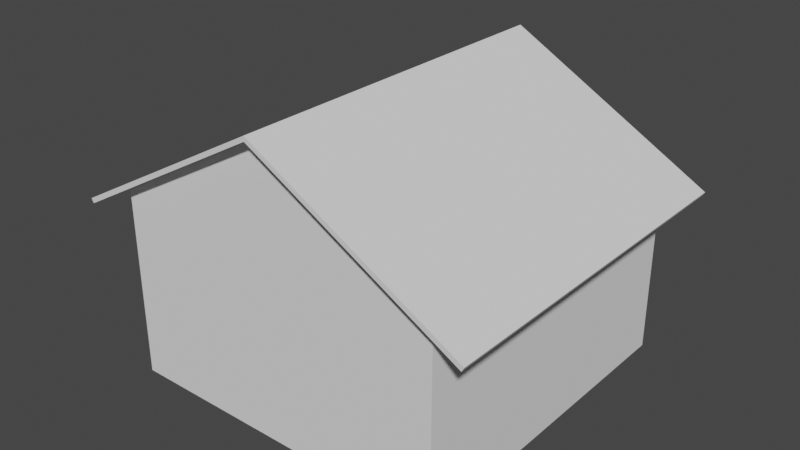 # Source: House.blend  (saved by Blender 2.82.7; exported with 4.5.12 LTS)
import bpy
from mathutils import Matrix  # noqa: F401  (used for matrix-valued properties, if any)

bpy.ops.wm.read_factory_settings(use_empty=True)
scene = bpy.context.scene
scene.name = 'Scene'

# ---- collections
col_house = bpy.data.collections.new('House'); scene.collection.children.link(col_house)

# ---- world
world_world = bpy.data.worlds.new('World'); scene.world = world_world
world_world.use_nodes = True; world_world.node_tree.nodes.clear()
_N = world_world.node_tree.nodes; _L = world_world.node_tree.links
n0 = _N.new('ShaderNodeOutputWorld'); n0.name = 'World Output'; n0.location = (300, 300)
n1 = _N.new('ShaderNodeBackground'); n1.name = 'Background'; n1.location = (10, 300)
n1.inputs[0].default_value = (0.05088, 0.05088, 0.05088, 1.0)
_L.new(n1.outputs[0], n0.inputs[0])
n0.is_active_output = True
world_world.color = (0.05088, 0.05088, 0.05088)
world_world.use_sun_shadow = False
world_world.sun_shadow_jitter_overblur = 0.0

# ---- meshes
me_cube_007 = bpy.data.meshes.new('Cube.007')
me_cube_007.from_pydata([(-3.495, -3.495, -0.02802), (-3.495, 3.495, -0.02802), (-3.495, 3.495, 3.983), (3.495, -3.495, -0.02802), (3.495, -3.495, 3.983), (3.495, 3.495, -0.02802), (-3.495, -3.495, 3.983), (3.495, 3.495, 3.983), (0.0, 3.495, 5.892), (0.0, -3.495, 5.892), (2.496, 3.495, -0.02802), (1.498, 3.495, -0.02802), (0.4992, 3.495, -0.02802), (-0.4992, 3.495, -0.02802), (-1.498, 3.495, -0.02802), (-2.496, 3.495, -0.02802), (-2.496, 3.495, 3.983), (-1.498, 3.495, 3.983), (-0.4992, 3.495, 3.983), (0.4992, 3.495, 3.983), (1.498, 3.495, 3.983), (2.496, 3.495, 3.983), (-2.496, -3.495, -0.02802), (-1.498, -3.495, -0.02802), (-0.4992, -3.495, -0.02802), (0.4992, -3.495, -0.02802), (1.498, -3.495, -0.02802), (2.496, -3.495, -0.02802), (2.496, -3.495, 3.983), (1.498, -3.495, 3.983), (0.4992, -3.495, 3.983), (-0.4992, -3.495, 3.983), (-1.498, -3.495, 3.983), (-2.496, -3.495, 3.983), (-3.495, -3.495, 1.978), (-3.495, 3.495, 1.978), (3.495, 3.495, 1.978), (3.495, -3.495, 1.978), (2.496, -3.495, 1.978), (1.498, -3.495, 1.978), (0.4992, -3.495, 1.978), (-0.4992, -3.495, 1.978), (-1.498, -3.495, 1.978), (-2.496, -3.495, 1.978), (-2.496, 3.495, 1.978), (-1.498, 3.495, 1.978), (-0.4992, 3.495, 1.978), (0.4992, 3.495, 1.978), (1.498, 3.495, 1.978), (2.496, 3.495, 1.978), (-3.495, 3.495, 1.404), (3.495, 3.495, 1.404), (3.495, -3.495, 1.404), (2.496, -3.495, 1.404), (1.498, -3.495, 1.404), (0.4992, -3.495, 1.404), (-0.4992, -3.495, 1.404), (-1.498, -3.495, 1.404), (-2.496, -3.495, 1.404), (-2.496, 3.495, 1.404), (-1.498, 3.495, 1.404), (-0.4992, 3.495, 1.404), (0.4992, 3.495, 1.404), (1.498, 3.495, 1.404), (2.496, 3.495, 1.404), (-3.495, -3.495, 1.404), (-9.537e-08, 3.495, -0.02802), (9.537e-08, 3.495, 3.983), (9.537e-08, -3.495, -0.02802), (-9.537e-08, -3.495, 3.983), (0.0, 3.495, 1.978), (0.0, -3.495, 1.978), (4.768e-08, -3.495, 1.404), (-4.768e-08, 3.495, 1.404), (-0.2496, 3.495, -0.02802), (-0.2496, -3.495, 3.983), (-0.2496, -3.495, 1.978), (-0.2496, -3.495, 1.404), (-0.2496, 3.495, 3.983), (-0.2496, -3.495, -0.02802), (-0.2496, 3.495, 1.978), (-0.2496, 3.495, 1.404), (0.2496, 3.495, 3.983), (0.2496, -3.495, -0.02802), (0.2496, 3.495, 1.978), (0.2496, 3.495, 1.404), (0.2496, 3.495, -0.02802), (0.2496, -3.495, 3.983), (0.2496, -3.495, 1.978), (0.2496, -3.495, 1.404), (-0.3744, 3.495, -0.02802), (-0.3744, -3.495, 3.983), (-0.3744, -3.495, 1.978), (-0.3744, -3.495, 1.404), (-0.3744, 3.495, 3.983), (-0.3744, -3.495, -0.02802), (-0.3744, 3.495, 1.978), (-0.3744, 3.495, 1.404), (0.3744, 3.495, 3.983), (0.3744, -3.495, -0.02802), (0.3744, 3.495, 1.978), (0.3744, 3.495, 1.404), (0.3744, 3.495, -0.02802), (0.3744, -3.495, 3.983), (0.3744, -3.495, 1.978), (0.3744, -3.495, 1.404)], [], [(34, 6, 2, 35), (49, 21, 7, 36), (36, 7, 4, 37), (43, 33, 6, 34), (10, 5, 3, 27), (6, 33, 32, 31, 91, 75, 69, 87, 103, 30, 29, 28, 4, 9), (7, 21, 20, 19, 98, 82, 67, 78, 94, 18, 17, 16, 2, 8), (1, 15, 22, 0), (15, 14, 23, 22), (14, 13, 24, 23), (102, 12, 25, 99), (12, 11, 26, 25), (11, 10, 27, 26), (37, 4, 28, 38), (38, 28, 29, 39), (39, 29, 30, 40), (92, 91, 31, 41), (41, 31, 32, 42), (42, 32, 33, 43), (35, 2, 16, 44), (44, 16, 17, 45), (45, 17, 18, 46), (100, 98, 19, 47), (47, 19, 20, 48), (48, 20, 21, 49), (63, 48, 49, 64), (62, 47, 48, 63), (101, 100, 47, 62), (60, 45, 46, 61), (59, 44, 45, 60), (50, 35, 44, 59), (57, 42, 43, 58), (56, 41, 42, 57), (93, 92, 41, 56), (54, 39, 40, 55), (53, 38, 39, 54), (52, 37, 38, 53), (58, 43, 34, 65), (51, 36, 37, 52), (64, 49, 36, 51), (65, 34, 35, 50), (0, 65, 50, 1), (10, 64, 51, 5), (5, 51, 52, 3), (22, 58, 65, 0), (3, 52, 53, 27), (27, 53, 54, 26), (26, 54, 55, 25), (95, 93, 56, 24), (24, 56, 57, 23), (23, 57, 58, 22), (1, 50, 59, 15), (15, 59, 60, 14), (14, 60, 61, 13), (102, 101, 62, 12), (12, 62, 63, 11), (11, 63, 64, 10), (83, 89, 72, 68), (89, 88, 71, 72), (81, 80, 70, 73), (80, 78, 67, 70), (88, 87, 69, 71), (74, 66, 68, 79), (90, 74, 79, 95), (96, 94, 78, 80), (97, 96, 80, 81), (68, 72, 77, 79), (72, 71, 76, 77), (71, 69, 75, 76), (104, 103, 87, 88), (105, 104, 88, 89), (99, 105, 89, 83), (73, 70, 84, 85), (70, 67, 82, 84), (66, 86, 83, 68), (13, 61, 97, 90), (61, 46, 96, 97), (46, 18, 94, 96), (13, 90, 95, 24), (79, 77, 93, 95), (77, 76, 92, 93), (76, 75, 91, 92), (25, 55, 105, 99), (55, 40, 104, 105), (40, 30, 103, 104), (85, 84, 100, 101), (84, 82, 98, 100), (86, 102, 99, 83)])
_uv = me_cube_007.uv_layers.new(name='UVMap')
_uv.uv.foreach_set('vector', [0.5, 0.0, 0.625, 0.0, 0.625, 0.25, 0.5, 0.25, 0.5, 0.4643, 0.625, 0.4643, 0.625, 0.5, 0.5, 0.5, 0.5, 0.5, 0.625, 0.5, 0.625, 0.75, 0.5, 0.75, 0.5, 0.9643, 0.625, 0.9643, 0.625, 1.0, 0.5, 1.0, 0.3393, 0.5, 0.375, 0.5, 0.375, 0.75, 0.3393, 0.75, 0.625, 1.0, 0.625, 0.9643, 0.625, 0.9286, 0.625, 0.8929, 0.625, 0.8884, 0.625, 0.8839, 0.625, 0.875, 0.625, 0.8661, 0.625, 0.8616, 0.625, 0.8571, 0.625, 0.8214, 0.625, 0.7857, 0.625, 0.75, 0.625, 0.875, 0.625, 0.5, 0.625, 0.4643, 0.625, 0.4286, 0.625, 0.3929, 0.625, 0.3884, 0.625, 0.3839, 0.625, 0.375, 0.625, 0.3661, 0.625, 0.3616, 0.625, 0.3571, 0.625, 0.3214, 0.625, 0.2857, 0.625, 0.25, 0.625, 0.375, 0.125, 0.5, 0.1607, 0.5, 0.1607, 0.75, 0.125, 0.75, 0.1607, 0.5, 0.1964, 0.5, 0.1964, 0.75, 0.1607, 0.75, 0.1964, 0.5, 0.2321, 0.5, 0.2321, 0.75, 0.1964, 0.75, 0.2634, 0.5, 0.2679, 0.5, 0.2679, 0.75, 0.2634, 0.75, 0.2679, 0.5, 0.3036, 0.5, 0.3036, 0.75, 0.2679, 0.75, 0.3036, 0.5, 0.3393, 0.5, 0.3393, 0.75, 0.3036, 0.75, 0.5, 0.75, 0.625, 0.75, 0.625, 0.7857, 0.5, 0.7857, 0.5, 0.7857, 0.625, 0.7857, 0.625, 0.8214, 0.5, 0.8214, 0.5, 0.8214, 0.625, 0.8214, 0.625, 0.8571, 0.5, 0.8571, 0.5, 0.8884, 0.625, 0.8884, 0.625, 0.8929, 0.5, 0.8929, 0.5, 0.8929, 0.625, 0.8929, 0.625, 0.9286, 0.5, 0.9286, 0.5, 0.9286, 0.625, 0.9286, 0.625, 0.9643, 0.5, 0.9643, 0.5, 0.25, 0.625, 0.25, 0.625, 0.2857, 0.5, 0.2857, 0.5, 0.2857, 0.625, 0.2857, 0.625, 0.3214, 0.5, 0.3214, 0.5, 0.3214, 0.625, 0.3214, 0.625, 0.3571, 0.5, 0.3571, 0.5, 0.3884, 0.625, 0.3884, 0.625, 0.3929, 0.5, 0.3929, 0.5, 0.3929, 0.625, 0.3929, 0.625, 0.4286, 0.5, 0.4286, 0.5, 0.4286, 0.625, 0.4286, 0.625, 0.4643, 0.5, 0.4643, 0.4643, 0.4286, 0.5, 0.4286, 0.5, 0.4643, 0.4643, 0.4643, 0.4643, 0.3929, 0.5, 0.3929, 0.5, 0.4286, 0.4643, 0.4286, 0.4643, 0.3884, 0.5, 0.3884, 0.5, 0.3929, 0.4643, 0.3929, 0.4643, 0.3214, 0.5, 0.3214, 0.5, 0.3571, 0.4643, 0.3571, 0.4643, 0.2857, 0.5, 0.2857, 0.5, 0.3214, 0.4643, 0.3214, 0.4643, 0.25, 0.5, 0.25, 0.5, 0.2857, 0.4643, 0.2857, 0.4643, 0.9286, 0.5, 0.9286, 0.5, 0.9643, 0.4643, 0.9643, 0.4643, 0.8929, 0.5, 0.8929, 0.5, 0.9286, 0.4643, 0.9286, 0.4643, 0.8884, 0.5, 0.8884, 0.5, 0.8929, 0.4643, 0.8929, 0.4643, 0.8214, 0.5, 0.8214, 0.5, 0.8571, 0.4643, 0.8571, 0.4643, 0.7857, 0.5, 0.7857, 0.5, 0.8214, 0.4643, 0.8214, 0.4643, 0.75, 0.5, 0.75, 0.5, 0.7857, 0.4643, 0.7857, 0.4643, 0.9643, 0.5, 0.9643, 0.5, 1.0, 0.4643, 1.0, 0.4643, 0.5, 0.5, 0.5, 0.5, 0.75, 0.4643, 0.75, 0.4643, 0.4643, 0.5, 0.4643, 0.5, 0.5, 0.4643, 0.5, 0.4643, 0.0, 0.5, 0.0, 0.5, 0.25, 0.4643, 0.25, 0.375, 0.0, 0.4643, 0.0, 0.4643, 0.25, 0.375, 0.25, 0.375, 0.4643, 0.4643, 0.4643, 0.4643, 0.5, 0.375, 0.5, 0.375, 0.5, 0.4643, 0.5, 0.4643, 0.75, 0.375, 0.75, 0.375, 0.9643, 0.4643, 0.9643, 0.4643, 1.0, 0.375, 1.0, 0.375, 0.75, 0.4643, 0.75, 0.4643, 0.7857, 0.375, 0.7857, 0.375, 0.7857, 0.4643, 0.7857, 0.4643, 0.8214, 0.375, 0.8214, 0.375, 0.8214, 0.4643, 0.8214, 0.4643, 0.8571, 0.375, 0.8571, 0.375, 0.8884, 0.4643, 0.8884, 0.4643, 0.8929, 0.375, 0.8929, 0.375, 0.8929, 0.4643, 0.8929, 0.4643, 0.9286, 0.375, 0.9286, 0.375, 0.9286, 0.4643, 0.9286, 0.4643, 0.9643, 0.375, 0.9643, 0.375, 0.25, 0.4643, 0.25, 0.4643, 0.2857, 0.375, 0.2857, 0.375, 0.2857, 0.4643, 0.2857, 0.4643, 0.3214, 0.375, 0.3214, 0.375, 0.3214, 0.4643, 0.3214, 0.4643, 0.3571, 0.375, 0.3571, 0.375, 0.3884, 0.4643, 0.3884, 0.4643, 0.3929, 0.375, 0.3929, 0.375, 0.3929, 0.4643, 0.3929, 0.4643, 0.4286, 0.375, 0.4286, 0.375, 0.4286, 0.4643, 0.4286, 0.4643, 0.4643, 0.375, 0.4643, 0.375, 0.8661, 0.4643, 0.8661, 0.4643, 0.875, 0.375, 0.875, 0.4643, 0.8661, 0.5, 0.8661, 0.5, 0.875, 0.4643, 0.875, 0.4643, 0.3661, 0.5, 0.3661, 0.5, 0.375, 0.4643, 0.375, 0.5, 0.3661, 0.625, 0.3661, 0.625, 0.375, 0.5, 0.375, 0.5, 0.8661, 0.625, 0.8661, 0.625, 0.875, 0.5, 0.875, 0.2411, 0.5, 0.25, 0.5, 0.25, 0.75, 0.2411, 0.75, 0.2366, 0.5, 0.2411, 0.5, 0.2411, 0.75, 0.2366, 0.75, 0.5, 0.3616, 0.625, 0.3616, 0.625, 0.3661, 0.5, 0.3661, 0.4643, 0.3616, 0.5, 0.3616, 0.5, 0.3661, 0.4643, 0.3661, 0.375, 0.875, 0.4643, 0.875, 0.4643, 0.8839, 0.375, 0.8839, 0.4643, 0.875, 0.5, 0.875, 0.5, 0.8839, 0.4643, 0.8839, 0.5, 0.875, 0.625, 0.875, 0.625, 0.8839, 0.5, 0.8839, 0.5, 0.8616, 0.625, 0.8616, 0.625, 0.8661, 0.5, 0.8661, 0.4643, 0.8616, 0.5, 0.8616, 0.5, 0.8661, 0.4643, 0.8661, 0.375, 0.8616, 0.4643, 0.8616, 0.4643, 0.8661, 0.375, 0.8661, 0.4643, 0.375, 0.5, 0.375, 0.5, 0.3839, 0.4643, 0.3839, 0.5, 0.375, 0.625, 0.375, 0.625, 0.3839, 0.5, 0.3839, 0.25, 0.5, 0.2589, 0.5, 0.2589, 0.75, 0.25, 0.75, 0.375, 0.3571, 0.4643, 0.3571, 0.4643, 0.3616, 0.375, 0.3616, 0.4643, 0.3571, 0.5, 0.3571, 0.5, 0.3616, 0.4643, 0.3616, 0.5, 0.3571, 0.625, 0.3571, 0.625, 0.3616, 0.5, 0.3616, 0.2321, 0.5, 0.2366, 0.5, 0.2366, 0.75, 0.2321, 0.75, 0.375, 0.8839, 0.4643, 0.8839, 0.4643, 0.8884, 0.375, 0.8884, 0.4643, 0.8839, 0.5, 0.8839, 0.5, 0.8884, 0.4643, 0.8884, 0.5, 0.8839, 0.625, 0.8839, 0.625, 0.8884, 0.5, 0.8884, 0.375, 0.8571, 0.4643, 0.8571, 0.4643, 0.8616, 0.375, 0.8616, 0.4643, 0.8571, 0.5, 0.8571, 0.5, 0.8616, 0.4643, 0.8616, 0.5, 0.8571, 0.625, 0.8571, 0.625, 0.8616, 0.5, 0.8616, 0.4643, 0.3839, 0.5, 0.3839, 0.5, 0.3884, 0.4643, 0.3884, 0.5, 0.3839, 0.625, 0.3839, 0.625, 0.3884, 0.5, 0.3884, 0.2589, 0.5, 0.2634, 0.5, 0.2634, 0.75, 0.2589, 0.75])
me_cube_007.use_remesh_fix_poles = True
me_cube_007.use_remesh_preserve_attributes = False
me_cube_007.use_mirror_vertex_groups = False
me_cube_007.update()
me_plane = bpy.data.meshes.new('Plane')
me_plane.from_pydata([(-4.299, -3.745, -0.7358), (4.299, -3.745, -0.7358), (-4.299, 3.745, -0.7358), (4.299, 3.745, -0.7358), (0.0, -3.745, 1.65), (0.0, 3.745, 1.65)], [], [(4, 1, 3, 5), (0, 4, 5, 2)])
_uv = me_plane.uv_layers.new(name='UVMap')
_uv.uv.foreach_set('vector', [0.5, 0.0, 1.0, 0.0, 1.0, 1.0, 0.5, 1.0, 0.0, 0.0, 0.5, 0.0, 0.5, 1.0, 0.0, 1.0])
me_plane.use_remesh_fix_poles = True
me_plane.use_remesh_preserve_attributes = False
me_plane.use_mirror_vertex_groups = False
me_plane.update()
me_cube = bpy.data.meshes.new('Cube')
me_cube.from_pydata([(3.447, 3.411, 1.852), (3.447, 3.411, 2.045), (3.447, -1.847, 1.852), (3.447, -1.847, 2.045), (-3.392, 3.411, 1.852), (-3.392, 3.411, 2.045), (-3.392, -1.847, 1.852), (-3.392, -1.847, 2.045)], [], [(0, 1, 3, 2), (2, 3, 7, 6), (6, 7, 5, 4), (4, 5, 1, 0), (2, 6, 4, 0), (7, 3, 1, 5)])
_uv = me_cube.uv_layers.new(name='UVMap')
_uv.uv.foreach_set('vector', [0.375, 0.0, 0.625, 0.0, 0.625, 0.25, 0.375, 0.25, 0.375, 0.25, 0.625, 0.25, 0.625, 0.5, 0.375, 0.5, 0.375, 0.5, 0.625, 0.5, 0.625, 0.75, 0.375, 0.75, 0.375, 0.75, 0.625, 0.75, 0.625, 1.0, 0.375, 1.0, 0.125, 0.5, 0.375, 0.5, 0.375, 0.75, 0.125, 0.75, 0.625, 0.5, 0.875, 0.5, 0.875, 0.75, 0.625, 0.75])
me_cube.use_remesh_fix_poles = True
me_cube.use_remesh_preserve_attributes = False
me_cube.use_mirror_vertex_groups = False
me_cube.update()

# ---- objects
ob_walls = bpy.data.objects.new('Walls', me_cube_007)
ob_roof = bpy.data.objects.new('Roof', me_plane)
ob_seconfloor = bpy.data.objects.new('SeconFloor', me_cube)

# ---- transforms, parenting, visibility, modifiers, constraints
ob_walls.location = (0.0, 0.0, 0.0)
ob_walls.lineart.crease_threshold = 0.0
_m = ob_walls.modifiers.new('Solidify', 'SOLIDIFY')
_m.thickness = 0.1
_m.nonmanifold_merge_threshold = 0.0003
ob_roof.location = (0.001106, -0.0541, 4.338)
ob_roof.lineart.crease_threshold = 0.0
_m = ob_roof.modifiers.new('Solidify', 'SOLIDIFY')
_m.thickness = 0.1
_m.nonmanifold_merge_threshold = 0.0003
ob_seconfloor.location = (0.0, 0.0, 0.0)
ob_seconfloor.lineart.crease_threshold = 0.0

# ---- collection membership
col_house.objects.link(ob_walls)
col_house.objects.link(ob_roof)
col_house.objects.link(ob_seconfloor)

# ---- scene / render settings (as saved in the file)
scene.frame_start = 1; scene.frame_end = 250; scene.frame_set(104)
scene.render.engine = 'BLENDER_EEVEE_NEXT'
scene.cycles.use_denoising = False
scene.cycles.samples = 128
scene.cycles.sampling_pattern = 'TABULATED_SOBOL'
scene.cycles.use_adaptive_sampling = False
scene.cycles.use_light_tree = False
scene.view_settings.view_transform = 'Filmic'
bpy.context.view_layer.update()

# ---- added for rendering (the .blend has no active camera and no usable light): camera, sun
cam_auto = bpy.data.cameras.new('AutoCamera')
cam_auto.lens = 50.0
cam_auto.sensor_width = 36.0
cam_auto.clip_end = 1000.0
ob_auto_camera = bpy.data.objects.new('AutoCamera', cam_auto)
scene.collection.objects.link(ob_auto_camera)
ob_auto_camera.location = (11.9295, -14.3682, 12.5228)
ob_auto_camera.rotation_euler = (1.09748, -7.21219e-08, 0.694738)
scene.camera = ob_auto_camera
light_auto_sun = bpy.data.lights.new('AutoSun', 'SUN')
light_auto_sun.energy = 3.0
light_auto_sun.angle = 0.0523599
ob_auto_sun = bpy.data.objects.new('AutoSun', light_auto_sun)
scene.collection.objects.link(ob_auto_sun)
ob_auto_sun.rotation_euler = (0.872665, 0.174533, 0.523599)
bpy.context.view_layer.update()
